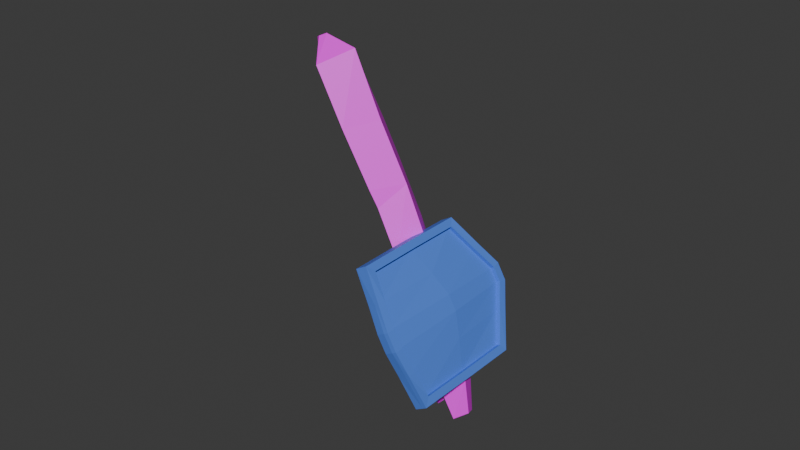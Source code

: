 # Source: shield_animations.blend  (saved by Blender 4.5.91; exported with 4.5.12 LTS)
import bpy
from mathutils import Matrix  # noqa: F401  (used for matrix-valued properties, if any)

bpy.ops.wm.read_factory_settings(use_empty=True)
scene = bpy.context.scene
scene.name = 'Scene'

# ---- collections
col_collection = bpy.data.collections.new('Collection'); scene.collection.children.link(col_collection)

# ---- images (referenced by path relative to the original .blend; pixels are not part of the script)
import os
ASSET_DIR = os.environ.get("B2B_ASSET_DIR", "")  # directory of the original .blend (textures are referenced by path, not embedded)
HERE = os.path.dirname(os.path.abspath(__file__))  # packed textures are extracted next to this script under _unpacked/

def load_image(name, relpath, width, height, colorspace="sRGB"):
    """Load a texture the original file referenced (path relative to the .blend, or extracted next to this script)."""
    p = next((c for c in (os.path.join(HERE, relpath), os.path.join(ASSET_DIR, relpath)) if relpath and os.path.exists(c)), "")
    if p:
        img = bpy.data.images.load(p, check_existing=True)
        img.name = name
    else:  # same state as the original file: an image datablock whose file is absent (Cycles renders it pink)
        img = bpy.data.images.new(name, width, height)
        img.source = "FILE"
        img.filepath = "//" + (relpath or name)
    img.colorspace_settings.name = colorspace
    return img
img_untitled_001 = load_image('Untitled.001', '', 1024, 1024, 'sRGB')
img_untitled_005 = load_image('Untitled.005', '', 1024, 1024, 'sRGB')

# ---- materials (node trees are filled in below, after node groups)
mat_arms = bpy.data.materials.new('arms')
mat_skin = bpy.data.materials.new('skin')
mat_handle = bpy.data.materials.new('handle')
mat_shield = bpy.data.materials.new('shield')

# ---- material node trees
mat_arms.use_nodes = True; mat_arms.node_tree.nodes.clear()
_N = mat_arms.node_tree.nodes; _L = mat_arms.node_tree.links
n0 = _N.new('ShaderNodeBsdfPrincipled'); n0.name = 'Principled BSDF'; n0.location = (-200, 100)
n1 = _N.new('ShaderNodeOutputMaterial'); n1.name = 'Material Output'; n1.location = (200, 100)
n2 = _N.new('ShaderNodeTexImage'); n2.name = 'Image Texture'; n2.location = (-532, 78)
n2.image = img_untitled_001
_L.new(n0.outputs[0], n1.inputs[0])
_L.new(n2.outputs[0], n0.inputs[0])
n1.is_active_output = True
mat_skin.use_nodes = True; mat_skin.node_tree.nodes.clear()
_N = mat_skin.node_tree.nodes; _L = mat_skin.node_tree.links
n0 = _N.new('ShaderNodeBsdfPrincipled'); n0.name = 'Principled BSDF'; n0.location = (-200, 100)
n1 = _N.new('ShaderNodeOutputMaterial'); n1.name = 'Material Output'; n1.location = (200, 100)
n2 = _N.new('ShaderNodeTexImage'); n2.name = 'Image Texture'; n2.location = (-576, 63)
n2.image = img_untitled_005
_L.new(n0.outputs[0], n1.inputs[0])
_L.new(n2.outputs[0], n0.inputs[0])
n1.is_active_output = True
mat_handle.use_nodes = True; mat_handle.node_tree.nodes.clear()
_N = mat_handle.node_tree.nodes; _L = mat_handle.node_tree.links
n0 = _N.new('ShaderNodeBsdfPrincipled'); n0.name = 'Principled BSDF'; n0.location = (-200, 100)
n0.inputs[0].default_value = (0.8001, 0.263, 0.3374, 1.0)
n1 = _N.new('ShaderNodeOutputMaterial'); n1.name = 'Material Output'; n1.location = (200, 100)
_L.new(n0.outputs[0], n1.inputs[0])
n1.is_active_output = True
mat_shield.use_nodes = True; mat_shield.node_tree.nodes.clear()
_N = mat_shield.node_tree.nodes; _L = mat_shield.node_tree.links
n0 = _N.new('ShaderNodeBsdfPrincipled'); n0.name = 'Principled BSDF'; n0.location = (-200, 100)
n0.inputs[0].default_value = (0.08601, 0.226, 0.8001, 1.0)
n1 = _N.new('ShaderNodeOutputMaterial'); n1.name = 'Material Output'; n1.location = (200, 100)
_L.new(n0.outputs[0], n1.inputs[0])
n1.is_active_output = True

# ---- world
world_world = bpy.data.worlds.new('World'); scene.world = world_world
world_world.use_nodes = True; world_world.node_tree.nodes.clear()
_N = world_world.node_tree.nodes; _L = world_world.node_tree.links
n0 = _N.new('ShaderNodeOutputWorld'); n0.name = 'World Output'; n0.location = (200, 100)
n1 = _N.new('ShaderNodeBackground'); n1.name = 'Background'; n1.location = (-200, 100)
n1.inputs[0].default_value = (0.05088, 0.05088, 0.05088, 1.0)
_L.new(n1.outputs[0], n0.inputs[0])
n0.is_active_output = True
world_world.color = (0.05088, 0.05088, 0.05088)
world_world.sun_shadow_jitter_overblur = 0.0

# ---- meshes
me_cube_003 = bpy.data.meshes.new('Cube.003')
me_cube_003.from_pydata([(-0.3131, -0.2001, -0.06), (-0.2419, -0.1252, -0.001328), (-0.2717, -0.2306, -0.1052), (-0.1944, -0.1533, -0.04564), (-0.3018, -0.2607, -0.0303), (-0.2261, -0.185, 0.03311), (-0.2231, -0.2555, -0.04613), (-0.1724, -0.207, -0.006264), (-0.1643, -0.05129, 0.05956), (-0.1133, -0.07221, 0.02213), (-0.0924, -0.1232, 0.05956), (-0.144, -0.1069, 0.1059), (-0.1008, -0.0487, 0.07507), (-0.09016, -0.04905, 0.06392), (-0.08964, -0.06069, 0.07408), (-0.1005, -0.05942, 0.08603), (-0.36, -0.3065, -0.1666), (-0.3985, -0.2804, -0.1266), (-0.3488, -0.3598, -0.1386), (-0.3873, -0.3338, -0.0986), (-0.4757, -0.3967, -0.2383), (-0.5048, -0.377, -0.2081), (-0.4672, -0.437, -0.2172), (-0.4964, -0.4173, -0.187), (-0.3337, -0.2237, -0.07777), (-0.2959, -0.3207, -0.1016), (-0.5114, -0.3902, -0.2197), (-0.4808, -0.4372, -0.225), (-0.5008, -0.4185, -0.2075), (-0.5128, -0.4424, -0.2379), (-0.5454, -0.3924, -0.2309), (-0.4935, -0.4634, -0.2343), (-0.5247, -0.4354, -0.2093), (-0.5449, -0.4479, -0.2489), (-0.5718, -0.4128, -0.2457), (-0.5236, -0.4784, -0.2515), (-0.5526, -0.4556, -0.2296), (-0.5842, -0.475, -0.2874), (-0.6026, -0.4535, -0.2827), (-0.5694, -0.496, -0.2887), (-0.5898, -0.4806, -0.2735), (-0.4845, -0.4206, -0.2275), (-0.5404, -0.4195, -0.2644), (-0.5303, -0.389, -0.2501), (-0.5227, -0.4153, -0.2545), (-0.5443, -0.3914, -0.2438), (-0.5194, -0.4058, -0.2546), (-0.5577, -0.4018, -0.2598), (-0.5327, -0.4053, -0.2671), (-0.5444, -0.3927, -0.2646), (-0.5651, -0.4141, -0.2835), (-0.5779, -0.4227, -0.2799), (-0.5571, -0.4233, -0.2861), (-0.5643, -0.437, -0.2846), (-0.2578, -0.2865, -0.07252)], [], [(0, 1, 3, 2), (2, 3, 7, 6), (6, 7, 5, 4), (4, 5, 1, 0), (4, 24, 17, 19), (5, 7, 10, 11), (11, 10, 14, 15), (3, 1, 8, 9), (1, 5, 11, 8), (7, 3, 9, 10), (14, 13, 12, 15), (9, 8, 12, 13), (8, 11, 15, 12), (10, 9, 13, 14), (18, 19, 23, 22), (2, 54, 25), (0, 2, 24), (6, 4, 54), (21, 20, 41, 26), (17, 16, 20, 21), (19, 17, 21, 23), (16, 18, 22, 20), (24, 2, 16, 17), (24, 4, 0), (25, 4, 19, 18), (25, 18, 16, 2), (28, 26, 30, 32), (23, 21, 26, 28), (20, 22, 27, 41), (22, 23, 28, 27), (31, 32, 36, 35), (41, 27, 31, 29), (27, 28, 32, 31), (30, 26, 43), (35, 36, 40, 39), (30, 29, 33, 34), (32, 30, 34, 36), (29, 31, 35, 33), (37, 39, 40, 38), (34, 33, 37, 38), (36, 34, 38, 40), (33, 35, 39, 37), (26, 41, 46, 43), (49, 48, 52, 50), (41, 29, 46), (46, 44, 42, 48), (29, 30, 45, 44), (46, 29, 44), (30, 43, 45), (43, 46, 48, 49), (44, 45, 47, 42), (45, 43, 49, 47), (53, 51, 50, 52), (47, 49, 50, 51), (48, 42, 53, 52), (42, 47, 51, 53), (54, 4, 25), (54, 2, 6)])
me_cube_003.polygons.foreach_set('material_index', [0, 0, 0, 0, 0, 0, 0, 0, 0, 0, 0, 0, 0, 0, 0, 0, 0, 0, 0, 0, 0, 0, 0, 0, 0, 0, 1, 0, 0, 0, 1, 1, 1, 1, 1, 1, 1, 1, 1, 1, 1, 1, 1, 1, 1, 1, 1, 1, 1, 1, 1, 1, 1, 1, 1, 1, 0, 0])
_uv = me_cube_003.uv_layers.new(name='UVMap')
_uv.uv.foreach_set('vector', [0.3, 0.4601, 0.2951, 0.6198, 0.2004, 0.6061, 0.2115, 0.4354, 0.7649, 0.4246, 0.7773, 0.5967, 0.6804, 0.5981, 0.6767, 0.4902, 0.6767, 0.4902, 0.6804, 0.5981, 0.5837, 0.6027, 0.5838, 0.4316, 0.39, 0.4417, 0.3904, 0.6108, 0.2951, 0.6198, 0.3, 0.4601, 0.39, 0.4417, 0.3018, 0.4103, 0.3072, 0.2751, 0.3896, 0.2649, 0.5837, 0.6027, 0.6804, 0.5981, 0.6853, 0.7728, 0.5942, 0.7921, 0.5942, 0.7921, 0.6853, 0.7728, 0.7028, 0.8506, 0.6777, 0.8592, 0.2004, 0.6061, 0.2951, 0.6198, 0.2922, 0.7826, 0.2054, 0.7951, 0.2951, 0.6198, 0.3904, 0.6108, 0.3904, 0.7995, 0.2922, 0.7826, 0.6804, 0.5981, 0.7773, 0.5967, 0.7705, 0.7858, 0.6853, 0.7728, 0.8205, 0.849, 0.8397, 0.8405, 0.839, 0.8615, 0.8205, 0.8711, 0.2054, 0.7951, 0.2922, 0.7826, 0.2782, 0.8618, 0.2565, 0.8663, 0.2922, 0.7826, 0.3904, 0.7995, 0.3037, 0.8677, 0.2782, 0.8618, 0.6853, 0.7728, 0.7705, 0.7858, 0.7238, 0.8564, 0.7028, 0.8506, 0.6668, 0.2396, 0.5837, 0.2496, 0.5956, 0.02645, 0.6581, 0.02129, 0.7649, 0.4246, 0.6739, 0.4187, 0.6708, 0.34, 0.3, 0.4601, 0.2115, 0.4354, 0.3018, 0.4103, 0.6767, 0.4902, 0.5838, 0.4316, 0.6739, 0.4187, 0.3169, 0.05169, 0.2564, 0.03721, 0.263, 1.832e-08, 0.314, 0.02756, 0.3072, 0.2751, 0.2258, 0.258, 0.2564, 0.03721, 0.3169, 0.05169, 0.3896, 0.2649, 0.3072, 0.2751, 0.3169, 0.05169, 0.3786, 0.04267, 0.7504, 0.2429, 0.6668, 0.2396, 0.6581, 0.02129, 0.7208, 0.02151, 0.3018, 0.4103, 0.2115, 0.4354, 0.2258, 0.258, 0.3072, 0.2751, 0.3018, 0.4103, 0.39, 0.4417, 0.3, 0.4601, 0.6708, 0.34, 0.5838, 0.4316, 0.5837, 0.2496, 0.6668, 0.2396, 0.6708, 0.34, 0.6668, 0.2396, 0.7504, 0.2429, 0.7649, 0.4246, 0.8444, 0.4798, 0.8913, 0.4774, 0.9117, 0.5246, 0.8427, 0.5174, 0.3786, 0.04267, 0.3169, 0.05169, 0.314, 0.02756, 0.3607, 0.01828, 0.7208, 0.02151, 0.6581, 0.02129, 0.6579, 0.00165, 0.6861, 0.002172, 0.6581, 0.02129, 0.5956, 0.02645, 0.6101, 8.324e-08, 0.6579, 0.00165, 0.7773, 0.5172, 0.8427, 0.5174, 0.8387, 0.5694, 0.7813, 0.571, 0.9555, 0.3385, 0.9408, 0.3557, 0.9001, 0.3595, 0.9083, 0.3204, 0.7968, 0.4774, 0.8444, 0.4798, 0.8427, 0.5174, 0.7773, 0.5172, 1.0, 0.2525, 0.9933, 0.3, 0.9676, 0.2608, 0.7813, 0.571, 0.8387, 0.5694, 0.8335, 0.6529, 0.7929, 0.6556, 0.7792, 0.3384, 0.8603, 0.3488, 0.8374, 0.3904, 0.7773, 0.3869, 0.8427, 0.5174, 0.9117, 0.5246, 0.9053, 0.5759, 0.8387, 0.5694, 0.8603, 0.3488, 0.9001, 0.3476, 0.8873, 0.3968, 0.8374, 0.3904, 0.7989, 0.8751, 0.8041, 0.8405, 0.8205, 0.8775, 0.7989, 0.9142, 0.7773, 0.3869, 0.8374, 0.3904, 0.8312, 0.4739, 0.7927, 0.4703, 0.8387, 0.5694, 0.9053, 0.5759, 0.8767, 0.659, 0.8335, 0.6529, 0.8374, 0.3904, 0.8873, 0.3968, 0.8658, 0.4774, 0.8312, 0.4739, 0.9933, 0.3, 0.9555, 0.3385, 0.9441, 0.2763, 0.9676, 0.2608, 0.9574, 0.2382, 0.9371, 0.2516, 0.9175, 0.2072, 0.9324, 0.2017, 0.9555, 0.3385, 0.9083, 0.3204, 0.9441, 0.2763, 0.9441, 0.2763, 0.9304, 0.2788, 0.9149, 0.2464, 0.9371, 0.2516, 0.8603, 0.3488, 0.7792, 0.3384, 0.7826, 0.3218, 0.8279, 0.3151, 0.9441, 0.2763, 0.9083, 0.3204, 0.9304, 0.2788, 1.0, 0.2525, 0.9676, 0.2608, 0.9834, 0.2465, 0.9676, 0.2608, 0.9441, 0.2763, 0.9371, 0.2516, 0.9574, 0.2382, 0.8279, 0.3151, 0.7826, 0.3218, 0.7807, 0.2924, 0.8152, 0.2876, 0.9834, 0.2465, 0.9676, 0.2608, 0.9574, 0.2382, 0.9664, 0.2176, 0.9001, 0.1946, 0.9319, 0.1797, 0.9324, 0.2017, 0.9175, 0.2072, 0.9664, 0.2176, 0.9574, 0.2382, 0.9324, 0.2017, 0.9319, 0.1797, 0.9371, 0.2516, 0.9149, 0.2464, 0.9001, 0.1946, 0.9175, 0.2072, 0.8152, 0.2876, 0.7807, 0.2924, 0.7773, 0.246, 0.8036, 0.2387, 0.6739, 0.4187, 0.5838, 0.4316, 0.6708, 0.34, 0.6739, 0.4187, 0.7649, 0.4246, 0.6767, 0.4902])
me_cube_003.materials.append(mat_arms)
me_cube_003.materials.append(mat_skin)
me_cube_003.update()
me_cube_002 = bpy.data.meshes.new('Cube.002')
me_cube_002.from_pydata([(-0.01307, 0.04079, 0.01127), (-0.01098, 0.04084, 0.01984), (0.005764, 0.04119, 0.004233), (0.005562, 0.04119, 0.0146), (-0.01307, -0.04071, 0.01127), (-0.01098, -0.04075, 0.01984), (0.005765, -0.0411, 0.004231), (0.005564, -0.04109, 0.0146), (-0.02945, 0.04045, 0.004434), (-0.02469, 0.04055, 0.01558), (-0.0247, -0.04047, 0.01558), (-0.02946, -0.04037, 0.004435), (-0.03652, 0.04029, -0.008056), (-0.01102, -0.04079, -0.1132), (-0.00943, -0.04082, -0.1173), (-0.03653, -0.04023, -0.008058), (-0.0295, 0.0404, -0.1043), (-0.0295, -0.0404, -0.1043), (-0.03653, 0.04026, -0.09121), (-0.03653, -0.04025, -0.09121), (-0.02513, 0.04049, -0.1119), (-0.02513, -0.04049, -0.1119), (-0.00943, 0.04082, -0.1173), (-0.01102, 0.04079, -0.1132), (0.004104, 0.04111, -0.1069), (0.004104, -0.0411, -0.1069), (0.003908, 0.0411, -0.1138), (0.003908, -0.0411, -0.1138), (-0.03536, 0.04032, 0.0005512), (-0.03032, 0.04043, 0.01174), (-0.03032, -0.04035, 0.01175), (-0.03536, -0.04025, 0.0005529), (-0.03074, 0.04037, -0.1078), (-0.03578, 0.04027, -0.09671), (-0.03578, -0.04027, -0.09671), (-0.03074, -0.04038, -0.1078), (-0.03956, 0.04021, -0.04961), (-0.03956, -0.04018, -0.04962), (-0.03478, -0.04028, -0.04993), (-0.03478, 0.04031, -0.04993), (-0.013, 0.1353, -0.141), (-0.013, 0.134, 0.09756), (0.004691, 0.1199, -0.1314), (0.004817, 0.1187, 0.0824), (-0.013, -0.1353, -0.141), (-0.013, -0.134, 0.09756), (0.00469, -0.1199, -0.1314), (0.004817, -0.1187, 0.0824), (0.01138, -0.06719, 0.09483), (-0.006871, -0.06765, -0.174), (0.01141, -0.06073, -0.1602), (-0.006931, -0.06721, 0.1097), (0.01141, 0.06073, -0.1602), (-0.006931, 0.06721, 0.1097), (0.01138, 0.06719, 0.09483), (-0.006871, 0.06765, -0.174), (0.01611, 0.01422, -0.1843), (0.01611, -0.01422, -0.1843), (0.01611, -0.01806, 0.1051), (0.01611, 0.01806, 0.1051), (-0.002662, -0.01798, -0.1997), (-0.002662, 0.01798, -0.1997), (-0.002637, 0.01806, 0.1201), (-0.002637, -0.01806, 0.1201), (0.004373, 0.134, 0.09756), (0.004373, 0.1353, -0.141), (0.01107, 0.06765, -0.174), (0.01102, -0.06721, 0.1112), (0.004373, -0.134, 0.09756), (0.004373, -0.1353, -0.141), (0.01107, -0.06765, -0.174), (0.01102, 0.06721, 0.1112), (0.01562, -0.01806, 0.1219), (0.01562, 0.01806, 0.1219), (0.01559, 0.01798, -0.1997), (0.01559, -0.01798, -0.1997), (0.0132, 0.134, 0.09756), (0.0132, 0.1353, -0.141), (0.01981, 0.06765, -0.174), (0.01975, -0.06721, 0.1113), (0.0132, -0.134, 0.09756), (0.0132, -0.1353, -0.141), (0.01981, -0.06765, -0.174), (0.01975, 0.06721, 0.1113), (0.02429, -0.01806, 0.1214), (0.02429, 0.01806, 0.1214), (0.02426, 0.01798, -0.1997), (0.02426, -0.01798, -0.1997), (0.01364, 0.1187, 0.08242), (0.01351, 0.1199, -0.1314), (0.02014, 0.06073, -0.1602), (0.02011, -0.06719, 0.09482), (0.01364, -0.1187, 0.08242), (0.01351, -0.1199, -0.1314), (0.02014, -0.06073, -0.1602), (0.02011, 0.06719, 0.09482), (0.02476, -0.01806, 0.1047), (0.02476, 0.01806, 0.1047), (0.02476, 0.01422, -0.1843), (0.02476, -0.01422, -0.1843), (-0.013, 0.1353, -0.0214), (0.004373, 0.1353, -0.0214), (0.004373, -0.1353, -0.0214), (-0.013, -0.1353, -0.0214), (-0.004001, -0.06765, -0.03787), (0.0148, -0.06419, -0.03869), (0.0148, 0.06419, -0.03869), (-0.004001, 0.06765, -0.03787), (0.002341, 0.01802, -0.05075), (0.002341, -0.01802, -0.05075), (0.02144, -0.01614, -0.05075), (0.02144, 0.01614, -0.05075), (0.004981, 0.1199, -0.02428), (0.004981, -0.1199, -0.02428), (0.0132, 0.1353, -0.0214), (0.0132, -0.1353, -0.0214), (0.01382, 0.1199, -0.02428), (0.01382, -0.1199, -0.02428)], [], [(0, 1, 3, 2), (2, 3, 7, 6), (6, 7, 5, 4), (5, 1, 9, 10), (2, 6, 4, 0), (7, 3, 1, 5), (20, 16, 23, 22), (4, 5, 10, 11), (1, 0, 8, 9), (0, 4, 11, 8), (12, 8, 39, 36), (37, 36, 18, 19), (17, 21, 14, 13), (16, 17, 13, 23), (8, 11, 38, 39), (39, 38, 17, 16), (38, 37, 19, 17), (36, 39, 16, 18), (15, 12, 36, 37), (11, 15, 37, 38), (21, 20, 22, 14), (22, 23, 24, 26), (24, 25, 27, 26), (14, 22, 26, 27), (13, 14, 27, 25), (23, 13, 25, 24), (30, 29, 28, 31), (32, 35, 34, 33), (9, 8, 12, 28, 29), (15, 31, 28, 12), (10, 9, 29, 30), (11, 10, 30, 31, 15), (19, 18, 33, 34), (20, 21, 35, 32), (18, 16, 20, 32, 33), (17, 19, 34, 35, 21), (100, 41, 64, 101), (105, 48, 47, 113), (102, 68, 45, 103), (107, 53, 41, 100), (70, 69, 44, 49), (71, 64, 41, 53), (103, 45, 51, 104), (68, 67, 51, 45), (112, 43, 54, 106), (65, 66, 55, 40), (73, 62, 63, 72), (75, 60, 61, 74), (108, 61, 60, 109), (110, 57, 56, 111), (110, 58, 48, 105), (106, 54, 59, 111), (75, 70, 49, 60), (66, 74, 61, 55), (73, 71, 53, 62), (67, 72, 63, 51), (108, 62, 53, 107), (104, 51, 63, 109), (69, 70, 82, 81), (54, 43, 88, 95), (66, 65, 77, 78), (50, 46, 93, 94), (64, 71, 83, 76), (59, 54, 95, 97), (101, 64, 76, 114), (113, 47, 92, 117), (52, 56, 98, 90), (71, 73, 85, 83), (73, 72, 84, 85), (47, 48, 91, 92), (116, 89, 77, 114), (89, 90, 78, 77), (92, 91, 79, 80), (117, 92, 80, 115), (94, 93, 81, 82), (95, 88, 76, 83), (96, 97, 85, 84), (98, 99, 87, 86), (99, 94, 82, 87), (91, 96, 84, 79), (90, 98, 86, 78), (97, 95, 83, 85), (67, 68, 80, 79), (58, 59, 97, 96), (75, 74, 86, 87), (102, 69, 81, 115), (70, 75, 87, 82), (56, 57, 99, 98), (112, 42, 89, 116), (72, 67, 79, 84), (57, 50, 94, 99), (42, 52, 90, 89), (74, 66, 78, 86), (48, 58, 96, 91), (43, 112, 116, 88), (68, 102, 115, 80), (93, 117, 115, 81), (88, 116, 114, 76), (46, 113, 117, 93), (65, 101, 114, 77), (49, 104, 109, 60), (61, 108, 107, 55), (52, 106, 111, 56), (57, 110, 105, 50), (58, 110, 111, 59), (62, 108, 109, 63), (42, 112, 106, 52), (44, 103, 104, 49), (55, 107, 100, 40), (69, 102, 103, 44), (50, 105, 113, 46), (40, 100, 101, 65)])
me_cube_002.polygons.foreach_set('material_index', [0, 0, 0, 0, 0, 0, 0, 0, 0, 0, 0, 0, 0, 0, 0, 0, 0, 0, 0, 0, 0, 0, 0, 0, 0, 0, 0, 0, 0, 0, 0, 0, 0, 0, 0, 0, 1, 1, 1, 1, 1, 1, 1, 1, 1, 1, 1, 1, 1, 1, 1, 1, 1, 1, 1, 1, 1, 1, 1, 1, 1, 1, 1, 1, 1, 1, 1, 1, 1, 1, 1, 1, 1, 1, 1, 1, 1, 1, 1, 1, 1, 1, 1, 1, 1, 1, 1, 1, 1, 1, 1, 1, 1, 1, 1, 1, 1, 1, 1, 1, 1, 1, 1, 1, 1, 1, 1, 1, 1, 1, 1, 1])
_uv = me_cube_002.uv_layers.new(name='UVMap')
_uv.uv.foreach_set('vector', [0.4335, 0.4774, 0.4415, 0.4424, 0.5091, 0.4627, 0.5106, 0.5048, 0.2553, 0.503, 0.2974, 0.503, 0.2974, 0.8377, 0.2553, 0.8377, 0.6582, 0.06247, 0.6596, 0.02032, 0.7273, 2.044e-08, 0.7352, 0.03497, 0.5958, 0.4438, 0.5958, 0.7757, 0.5379, 0.7745, 0.5379, 0.4449, 1.531e-09, 0.8377, 2.089e-08, 0.503, 0.0634, 0.5046, 0.0634, 0.8361, 0.648, 0.4424, 0.648, 0.7771, 0.5958, 0.7757, 0.5958, 0.4438, 0.3919, 0.9791, 0.3737, 0.9484, 0.4494, 0.9834, 0.4561, 1.0, 0.7352, 0.03497, 0.7273, 2.044e-08, 0.7828, 0.01816, 0.8015, 0.06378, 0.4415, 0.4424, 0.4335, 0.4774, 0.3673, 0.5062, 0.386, 0.4605, 0.0634, 0.8361, 0.0634, 0.5046, 0.1355, 0.5059, 0.1354, 0.8347, 0.3393, 0.5574, 0.3673, 0.5062, 0.3489, 0.7276, 0.3294, 0.7266, 0.001287, 0.2496, 0.3283, 0.2496, 0.3285, 0.4188, 0.0009836, 0.4188, 0.7951, 0.506, 0.7768, 0.5367, 0.7126, 0.5576, 0.7193, 0.541, 0.1355, 0.8345, 0.1355, 0.5058, 0.1887, 0.5042, 0.1887, 0.836, 0.3294, -1.749e-08, 0.6582, 9.145e-05, 0.6577, 0.2213, 0.3299, 0.2212, 0.3299, 0.2212, 0.6577, 0.2213, 0.6582, 0.4424, 0.3295, 0.4423, 0.8198, 0.2852, 0.8393, 0.2843, 0.8244, 0.4532, 0.7951, 0.506, 0.3294, 0.7266, 0.3489, 0.7276, 0.3737, 0.9484, 0.3443, 0.8956, 0.001079, 0.08055, 0.3286, 0.08053, 0.3283, 0.2496, 0.001287, 0.2496, 0.8015, 0.06378, 0.8295, 0.115, 0.8393, 0.2843, 0.8198, 0.2852, 0.7676, 0.5601, 0.7676, 0.8895, 0.7141, 0.8908, 0.7141, 0.5587, 0.4561, 1.0, 0.4494, 0.9834, 0.5106, 0.957, 0.5102, 0.9849, 0.3254, 0.503, 0.3254, 0.8374, 0.2974, 0.8373, 0.2974, 0.503, 0.7141, 0.5587, 0.7141, 0.8908, 0.6582, 0.892, 0.6582, 0.5576, 0.7193, 0.541, 0.7126, 0.5576, 0.6585, 0.5425, 0.6582, 0.5146, 0.1887, 0.836, 0.1887, 0.5042, 0.2553, 0.503, 0.2553, 0.8374, 0.0005795, 8.252e-09, 0.3292, -1.707e-08, 0.3287, 0.04553, 0.0009908, 0.04552, 0.3289, 0.4864, 0.0004771, 0.4865, 0.0009144, 0.4412, 0.3285, 0.4412, 0.386, 0.4605, 0.3673, 0.5062, 0.3393, 0.5574, 0.3435, 0.5223, 0.3633, 0.4765, 0.001079, 0.08055, 0.0009908, 0.04552, 0.3287, 0.04553, 0.3286, 0.08053, 0.5379, 0.4449, 0.5379, 0.7745, 0.5106, 0.774, 0.5106, 0.4454, 0.8015, 0.06378, 0.7828, 0.01816, 0.8054, 0.0341, 0.8252, 0.07993, 0.8295, 0.115, 0.0009836, 0.4188, 0.3285, 0.4188, 0.3285, 0.4412, 0.0009144, 0.4412, 0.3294, 0.5029, 5.097e-09, 0.503, 0.0004771, 0.4865, 0.3289, 0.4864, 0.3443, 0.8956, 0.3737, 0.9484, 0.3919, 0.9791, 0.3689, 0.9629, 0.3477, 0.918, 0.7951, 0.506, 0.8244, 0.4532, 0.821, 0.4756, 0.7999, 0.5205, 0.7768, 0.5367, 0.8378, 0.7202, 0.8378, 0.5249, 0.8664, 0.5249, 0.8664, 0.7202, 0.7464, 0.761, 0.7513, 0.5418, 0.8358, 0.5622, 0.8378, 0.7373, 0.01448, 0.7224, 0.01448, 0.5272, 0.04299, 0.5272, 0.04299, 0.7224, 0.7774, 0.2593, 0.7766, 0.01702, 0.8862, 0.03698, 0.8884, 0.2322, 0.9284, 0.7762, 0.9169, 0.8766, 0.8884, 0.8766, 0.899, 0.7763, 0.9283, 0.3278, 0.9169, 0.4387, 0.8884, 0.4386, 0.8988, 0.328, 0.4442, 0.2322, 0.4464, 0.03698, 0.556, 0.01702, 0.5553, 0.2593, 0.9169, 4.288e-05, 0.9283, 0.1077, 0.8988, 0.1079, 0.8884, 1.278e-09, 0.4442, 0.7373, 0.4462, 0.5622, 0.5307, 0.5418, 0.5357, 0.761, 0.9169, 0.4387, 0.9284, 0.5573, 0.899, 0.5574, 0.8884, 0.4388, 0.9362, 0.2461, 0.9062, 0.2463, 0.9062, 0.1872, 0.9362, 0.187, 0.9362, 0.703, 0.9063, 0.703, 0.9063, 0.6449, 0.9362, 0.6448, 0.6959, 0.2804, 0.6958, 0.5249, 0.6368, 0.5249, 0.6367, 0.2804, 0.6675, 0.7808, 0.6644, 1.0, 0.6177, 1.0, 0.6145, 0.7808, 0.6675, 0.7808, 0.6707, 0.5249, 0.7513, 0.5418, 0.7464, 0.761, 0.5357, 0.761, 0.5307, 0.5418, 0.6114, 0.5249, 0.6145, 0.7808, 0.9362, 0.703, 0.9284, 0.7762, 0.899, 0.7763, 0.9063, 0.703, 0.9284, 0.5573, 0.9362, 0.6448, 0.9063, 0.6449, 0.899, 0.5574, 0.9362, 0.2461, 0.9283, 0.3278, 0.8988, 0.328, 0.9062, 0.2463, 0.9283, 0.1077, 0.9362, 0.187, 0.9062, 0.1872, 0.8988, 0.1079, 0.6959, 0.2804, 0.696, 2.648e-08, 0.7766, 0.01702, 0.7774, 0.2593, 0.5553, 0.2593, 0.556, 0.01702, 0.6367, 2.648e-08, 0.6367, 0.2804, 0.9169, 0.8766, 0.9284, 0.7762, 0.9428, 0.7762, 0.9314, 0.8765, 0.05357, 0.607, 0.04299, 0.5272, 0.05748, 0.5272, 0.0679, 0.607, 0.9284, 0.5573, 0.9169, 0.4387, 0.9314, 0.4387, 0.9428, 0.5573, 0.08541, 0.6274, 0.07539, 0.5272, 0.08987, 0.5272, 0.09975, 0.6274, 0.9169, 0.4387, 0.9283, 0.3278, 0.9426, 0.3279, 0.9314, 0.4387, 0.06118, 0.6836, 0.05357, 0.607, 0.0679, 0.607, 0.07539, 0.6837, 0.8664, 0.7202, 0.8664, 0.5249, 0.8808, 0.5249, 0.8808, 0.7202, 0.1069, 0.7023, 0.1065, 0.5272, 0.121, 0.5272, 0.1214, 0.7023, 0.08541, 0.8263, 0.09229, 0.753, 0.1065, 0.753, 0.09975, 0.8263, 0.9283, 0.3278, 0.9362, 0.2461, 0.9504, 0.2462, 0.9426, 0.3279, 0.9362, 0.2461, 0.9362, 0.187, 0.9504, 0.1871, 0.9504, 0.2462, 0.04299, 0.9112, 0.05357, 0.8244, 0.0679, 0.8244, 0.05748, 0.9112, 0.02529, 0.2391, 0.02529, 0.4149, 0.0, 0.4307, 0.0, 0.2344, 0.02529, 0.4149, 0.1224, 0.4623, 0.1111, 0.4849, 0.0, 0.4307, 0.4169, 0.06398, 0.3324, 0.04365, 0.3324, 0.01669, 0.442, 0.03914, 0.4189, 0.2391, 0.4169, 0.06398, 0.442, 0.03914, 0.4442, 0.2344, 0.3218, 0.4623, 0.4189, 0.4149, 0.4442, 0.4307, 0.3332, 0.4849, 0.1118, 0.04365, 0.0273, 0.06398, 0.002227, 0.03914, 0.1118, 0.01669, 0.2518, 0.02752, 0.1925, 0.02752, 0.1925, 0.0, 0.2518, 0.0, 0.1988, 0.5019, 0.2454, 0.5019, 0.2516, 0.5272, 0.1926, 0.5272, 0.2454, 0.5019, 0.3218, 0.4623, 0.3332, 0.4849, 0.2516, 0.5272, 0.3324, 0.04365, 0.2518, 0.02752, 0.2518, 0.0, 0.3324, 0.01669, 0.1224, 0.4623, 0.1988, 0.5019, 0.1926, 0.5272, 0.1111, 0.4849, 0.1925, 0.02752, 0.1118, 0.04365, 0.1118, 0.01669, 0.1925, 0.0, 0.9283, 0.1077, 0.9169, 4.288e-05, 0.9314, 6.465e-05, 0.9426, 0.1078, 0.06118, 0.7421, 0.06118, 0.6836, 0.07539, 0.6837, 0.07539, 0.7422, 0.9362, 0.703, 0.9362, 0.6448, 0.9505, 0.6448, 0.9505, 0.703, 0.01448, 0.7224, 0.01448, 0.9188, 1.026e-07, 0.9188, 0.0, 0.7224, 0.9284, 0.7762, 0.9362, 0.703, 0.9505, 0.703, 0.9428, 0.7762, 0.09229, 0.753, 0.09229, 0.7064, 0.1065, 0.7064, 0.1065, 0.753, 0.1359, 0.7023, 0.1363, 0.8781, 0.1218, 0.8781, 0.1214, 0.7023, 0.9362, 0.187, 0.9283, 0.1077, 0.9426, 0.1078, 0.9504, 0.1871, 0.09229, 0.7064, 0.08541, 0.6274, 0.09975, 0.6274, 0.1065, 0.7064, 0.07539, 0.9198, 0.08541, 0.8263, 0.09975, 0.8263, 0.08987, 0.9198, 0.9362, 0.6448, 0.9284, 0.5573, 0.9428, 0.5573, 0.9505, 0.6448, 0.05357, 0.8244, 0.06118, 0.7421, 0.07539, 0.7422, 0.0679, 0.8244, 0.1363, 0.5272, 0.1359, 0.7023, 0.1214, 0.7023, 0.1218, 0.5272, 0.01448, 0.5272, 0.01448, 0.7224, 0.0, 0.7224, 1.009e-07, 0.5272, 0.4189, 0.4149, 0.4189, 0.2391, 0.4442, 0.2344, 0.4442, 0.4307, 0.0273, 0.06398, 0.02529, 0.2391, 0.0, 0.2344, 0.002227, 0.03914, 0.1065, 0.8781, 0.1069, 0.7023, 0.1214, 0.7023, 0.121, 0.8781, 0.8664, 0.9165, 0.8664, 0.7202, 0.8808, 0.7202, 0.8808, 0.9165, 0.5553, 0.4827, 0.5553, 0.2593, 0.6367, 0.2804, 0.6368, 0.5249, 0.6958, 0.5249, 0.6959, 0.2804, 0.7774, 0.2593, 0.7774, 0.4827, 0.5413, 0.9604, 0.5357, 0.761, 0.6145, 0.7808, 0.6177, 1.0, 0.6644, 1.0, 0.6675, 0.7808, 0.7464, 0.761, 0.7407, 0.9604, 0.6707, 0.5249, 0.6675, 0.7808, 0.6145, 0.7808, 0.6114, 0.5249, 0.696, 2.648e-08, 0.6959, 0.2804, 0.6367, 0.2804, 0.6367, 2.648e-08, 0.4442, 0.9131, 0.4442, 0.7373, 0.5357, 0.761, 0.5413, 0.9604, 0.4442, 0.4286, 0.4442, 0.2322, 0.5553, 0.2593, 0.5553, 0.4827, 0.7774, 0.4827, 0.7774, 0.2593, 0.8884, 0.2322, 0.8884, 0.4286, 0.01448, 0.9188, 0.01448, 0.7224, 0.04299, 0.7224, 0.04299, 0.9188, 0.7407, 0.9604, 0.7464, 0.761, 0.8378, 0.7373, 0.8378, 0.9131, 0.8378, 0.9165, 0.8378, 0.7202, 0.8664, 0.7202, 0.8664, 0.9165])
me_cube_002.materials.append(mat_handle)
me_cube_002.materials.append(mat_shield)
me_cube_002.update()
arm_metarig = bpy.data.armatures.new('metarig')  # bones are not reproduced

# ---- objects
ob_cube_002 = bpy.data.objects.new('Cube.002', me_cube_003)
ob_metarig = bpy.data.objects.new('metarig', arm_metarig)
ob_cube_001 = bpy.data.objects.new('Cube.001', me_cube_002)

# ---- transforms, parenting, visibility, modifiers, constraints
ob_cube_002.parent = ob_metarig
ob_cube_002.location = (-0.001153, 0.04677, 1.583)
ob_cube_002.rotation_euler = (0.3901, -0.3634, 2.284)
_vg = ob_cube_002.vertex_groups.new(name='spine')
_vg = ob_cube_002.vertex_groups.new(name='spine.001')
_vg = ob_cube_002.vertex_groups.new(name='spine.002')
_vg = ob_cube_002.vertex_groups.new(name='spine.003')
_vg = ob_cube_002.vertex_groups.new(name='spine.004')
_vg = ob_cube_002.vertex_groups.new(name='spine.005')
_vg = ob_cube_002.vertex_groups.new(name='spine.006')
_vg = ob_cube_002.vertex_groups.new(name='shoulder.L')
for _i, _w in zip([8, 9, 10, 11, 12, 13, 14, 15], [0.1442, 0.7801, 0.1521, 0.06353, 0.93, 0.969, 0.9261, 0.8898]): _vg.add([_i], _w, 'REPLACE')
_vg = ob_cube_002.vertex_groups.new(name='upper_arm.L')
for _i, _w in zip([0, 1, 2, 3, 4, 5, 6, 7, 8, 9, 10, 11, 12, 13, 14, 15, 17, 24, 25, 54], [0.9843, 0.9904, 0.963, 0.9748, 0.9697, 0.9968, 0.9804, 0.9902, 0.8558, 0.2199, 0.8478, 0.9364, 0.07003, 0.0119, 0.07389, 0.1102, 0.02754, 0.9206, 0.145, 0.8765]): _vg.add([_i], _w, 'REPLACE')
_vg = ob_cube_002.vertex_groups.new(name='forearm.L')
for _i, _w in zip([2, 4, 16, 17, 18, 19, 20, 21, 22, 23, 24, 25, 26, 27, 41, 54], [0.0227, 0.01023, 0.9774, 0.9591, 0.9755, 0.9813, 0.5007, 0.7787, 0.4718, 0.4935, 0.07898, 0.8536, 0.1133, 0.1009, 0.07088, 0.1231]): _vg.add([_i], _w, 'REPLACE')
_vg = ob_cube_002.vertex_groups.new(name='hand.L')
for _i, _w in zip([20, 21, 22, 23, 26, 27, 28, 29, 31, 32, 41], [0.4642, 0.06532, 0.07671, 0.03299, 0.1126, 0.6546, 0.913, 0.00869, 0.1092, 0.05133, 0.8109]): _vg.add([_i], _w, 'REPLACE')
_vg = ob_cube_002.vertex_groups.new(name='hand.L.003')
for _i, _w in zip([27, 28, 29, 30, 31, 32, 33, 34, 35, 36, 38, 39, 41, 44], [0.1213, 0.001366, 0.8684, 0.03474, 0.8014, 0.9038, 0.05036, 0.1549, 0.7857, 0.5018, 0.002143, 0.03779, 0.03192, 0.09254]): _vg.add([_i], _w, 'REPLACE')
_vg = ob_cube_002.vertex_groups.new(name='hand.L.001')
for _i, _w in zip([29, 30, 31, 33, 34, 35, 36, 38], [0.03933, 0.02073, 0.007661, 0.9129, 0.3978, 0.1446, 0.4866, 0.05884]): _vg.add([_i], _w, 'REPLACE')
_vg = ob_cube_002.vertex_groups.new(name='hand.L.002')
for _i, _w in zip([34, 35, 37, 38, 39, 40], [0.1271, 0.05197, 0.9817, 0.8751, 0.9373, 0.9727]): _vg.add([_i], _w, 'REPLACE')
_vg = ob_cube_002.vertex_groups.new(name='forearm.L.001')
for _i, _w in zip([20, 21, 22, 23, 26, 27, 28, 30, 34, 41, 43, 45], [0.01415, 0.1443, 0.4414, 0.4632, 0.6945, 0.1097, 0.02202, 0.4004, 0.1399, 0.0526, 0.04388, 0.1195]): _vg.add([_i], _w, 'REPLACE')
_vg = ob_cube_002.vertex_groups.new(name='forearm.L.002')
for _i, _w in zip([26, 29, 30, 34, 42, 43, 44, 45, 46, 47, 48, 49, 52], [0.07, 0.036, 0.4944, 0.1731, 0.09759, 0.9213, 0.8022, 0.791, 0.9581, 0.162, 0.8914, 0.8113, 0.04552]): _vg.add([_i], _w, 'REPLACE')
_vg = ob_cube_002.vertex_groups.new(name='forearm.L.003')
for _i, _w in zip([42, 44, 45, 47, 48, 49, 50, 51, 52, 53], [0.897, 0.0787, 0.07737, 0.8278, 0.105, 0.1753, 0.9755, 1.002, 0.9519, 1.075]): _vg.add([_i], _w, 'REPLACE')
_vg = ob_cube_002.vertex_groups.new(name='shoulder.R')
_vg = ob_cube_002.vertex_groups.new(name='upper_arm.R')
_vg = ob_cube_002.vertex_groups.new(name='forearm.R')
_vg = ob_cube_002.vertex_groups.new(name='hand.R')
_vg = ob_cube_002.vertex_groups.new(name='hand.R.003')
_vg = ob_cube_002.vertex_groups.new(name='hand.R.002')
_vg = ob_cube_002.vertex_groups.new(name='hand.R.001')
_vg = ob_cube_002.vertex_groups.new(name='forearm.R.001')
_vg = ob_cube_002.vertex_groups.new(name='forearm.R.002')
_vg = ob_cube_002.vertex_groups.new(name='forearm.R.003')
_vg = ob_cube_002.vertex_groups.new(name='breast.L')
_vg = ob_cube_002.vertex_groups.new(name='breast.R')
_vg = ob_cube_002.vertex_groups.new(name='pelvis.L')
_vg = ob_cube_002.vertex_groups.new(name='pelvis.R')
_vg = ob_cube_002.vertex_groups.new(name='thigh.L')
_vg = ob_cube_002.vertex_groups.new(name='shin.L')
_vg = ob_cube_002.vertex_groups.new(name='foot.L')
_vg = ob_cube_002.vertex_groups.new(name='toe.L')
_vg = ob_cube_002.vertex_groups.new(name='heel.02.L')
_vg = ob_cube_002.vertex_groups.new(name='thigh.R')
_vg = ob_cube_002.vertex_groups.new(name='shin.R')
_vg = ob_cube_002.vertex_groups.new(name='foot.R')
_vg = ob_cube_002.vertex_groups.new(name='toe.R')
_vg = ob_cube_002.vertex_groups.new(name='heel.02.R')
_m = ob_cube_002.modifiers.new('Armature', 'ARMATURE')
_m.object = ob_metarig
ob_metarig.location = (0.0, 0.0, 0.0)
ob_metarig.show_in_front = True
ob_cube_001.location = (0.4379, -0.05958, 1.159)
ob_cube_001.rotation_euler = (1.571, -0.5236, 0.0)

# ---- collection membership
col_collection.objects.link(ob_cube_002)
col_collection.objects.link(ob_metarig)
col_collection.objects.link(ob_cube_001)

# ---- scene / render settings (as saved in the file)
scene.frame_start = 1; scene.frame_end = 80; scene.frame_set(2)
scene.render.engine = 'BLENDER_EEVEE_NEXT'
bpy.context.view_layer.update()

# ---- added for rendering (the .blend has no active camera and no usable light): camera, sun
cam_auto = bpy.data.cameras.new('AutoCamera')
cam_auto.lens = 50.0
cam_auto.sensor_width = 36.0
cam_auto.clip_end = 1000.0
ob_auto_camera = bpy.data.objects.new('AutoCamera', cam_auto)
scene.collection.objects.link(ob_auto_camera)
ob_auto_camera.location = (1.48052, -1.38489, 2.20369)
ob_auto_camera.rotation_euler = (1.09748, -7.21219e-08, 0.694738)
scene.camera = ob_auto_camera
light_auto_sun = bpy.data.lights.new('AutoSun', 'SUN')
light_auto_sun.energy = 3.0
light_auto_sun.angle = 0.0523599
ob_auto_sun = bpy.data.objects.new('AutoSun', light_auto_sun)
scene.collection.objects.link(ob_auto_sun)
ob_auto_sun.rotation_euler = (0.872665, 0.174533, 0.523599)
bpy.context.view_layer.update()
